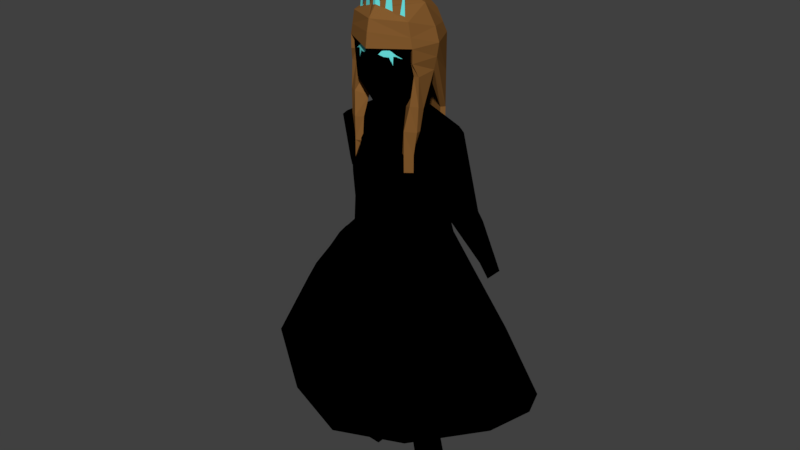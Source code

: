 # Source: Garota.blend  (saved by Blender 2.80.75; exported with 4.5.12 LTS)
import bpy
from mathutils import Matrix  # noqa: F401  (used for matrix-valued properties, if any)

bpy.ops.wm.read_factory_settings(use_empty=True)
scene = bpy.context.scene
scene.name = 'Scene'

# ---- collections
col_collection_1 = bpy.data.collections.new('Collection 1'); scene.collection.children.link(col_collection_1)

# ---- materials (node trees are filled in below, after node groups)
mat_material = bpy.data.materials.new('Material')
mat_material.alpha_threshold = 0.0
mat_material.use_transparent_shadow = False
mat_material.diffuse_color = (0.8, 0.7977, 0.6664, 1.0)
mat_material.roughness = 0.5
mat_material.line_color = (0.0, 0.0, 0.0, 1.0)
mat_material_001 = bpy.data.materials.new('Material.001')
mat_material_001.alpha_threshold = 0.0
mat_material_001.use_transparent_shadow = False
mat_material_001.diffuse_color = (0.2266, 0.1007, 0.02687, 1.0)
mat_material_001.roughness = 0.5
mat_eyes = bpy.data.materials.new('EYES')
mat_eyes.alpha_threshold = 0.0
mat_eyes.use_transparent_shadow = False
mat_eyes.diffuse_color = (0.1494, 0.8, 0.7771, 1.0)
mat_eyes.specular_color = (1.0, 0.8991, 0.8444)
mat_eyes.roughness = 0.5
mat_eyes.specular_intensity = 1.0
mat_material_002 = bpy.data.materials.new('Material.002')
mat_material_002.alpha_threshold = 0.0
mat_material_002.use_transparent_shadow = False
mat_material_002.diffuse_color = (0.009139, 0.08444, 0.8, 1.0)
mat_material_002.roughness = 0.5

# ---- material node trees
mat_material.use_nodes = True; mat_material.node_tree.nodes.clear()
_N = mat_material.node_tree.nodes; _L = mat_material.node_tree.links
n0 = _N.new('NodeUndefined'); n0.name = 'Output'; n0.location = (300, 300)
n0.inputs[1].default_value = 1.0
n1 = _N.new('NodeUndefined'); n1.name = 'Material'; n1.location = (10, 300)
n1.inputs[0].default_value = (0.0, 0.0, 0.0, 1.0)
n1.inputs[1].default_value = (0.0, 0.0, 0.0, 1.0)
n1.inputs[2].default_value = 0.0
n1.inputs[3].default_value = (0.0, 0.0, 0.0)
_L.new(n1.outputs[0], n0.inputs[0])

# ---- world
world_world_001 = bpy.data.worlds.new('World.001'); scene.world = world_world_001
world_world_001.color = (0.05088, 0.05088, 0.05088)
world_world_001.use_sun_shadow = False
world_world_001.sun_shadow_jitter_overblur = 0.0
world_world_001.cycles.sampling_method = 'MANUAL'

# ---- meshes
me_girl_head = bpy.data.meshes.new('Girl_head')
me_girl_head.from_pydata([(0.5499, -0.791, 4.609), (0.41, 0.2642, 4.613), (0.6001, -0.23, 4.596), (0.4005, -1.038, 5.113), (0.4357, 0.3467, 5.541), (0.6721, 0.4423, 6.256), (0.5772, -0.2982, 5.226), (0.8486, -1.09, 6.247), (0.8447, -0.3473, 6.256), (0.7139, -1.149, 5.47), (-0.006445, 0.2031, 4.934), (0.5061, -0.702, 5.167), (0.4198, 0.1665, 4.96), (-0.5499, -0.791, 4.609), (0.0, -0.809, 4.596), (-0.41, 0.2642, 4.613), (0.0, 0.3586, 4.581), (-0.6001, -0.23, 4.596), (-0.4005, -1.038, 5.113), (-0.4357, 0.3467, 5.541), (0.0, 0.4169, 5.546), (-0.6721, 0.4423, 6.256), (-0.5772, -0.2982, 5.226), (-0.8486, -1.09, 6.247), (0.0, -1.351, 5.003), (0.0, -1.431, 6.743), (0.0, -0.9356, 4.986), (0.0002444, -1.519, 5.379), (-0.8447, -0.3473, 6.256), (0.0, 0.7639, 6.345), (-0.7139, -1.149, 5.47), (-0.5061, -0.702, 5.167), (-0.4198, 0.1665, 4.96), (-0.8387, -1.089, 7.102), (-0.5945, 0.3224, 7.102), (0.004055, 0.5653, 7.312), (-0.7321, 0.5327, 6.47), (-0.7321, -0.3321, 7.388), (0.004055, -1.519, 7.131), (0.004055, -0.3321, 7.626), (-1.167, -0.3321, 6.496), (0.004055, 0.8849, 6.469), (-0.9604, -1.084, 6.472), (-0.5636, -1.238, 6.296), (-0.4904, -1.268, 6.359), (-0.4171, -1.301, 6.394), (-0.3051, -1.354, 6.393), (-0.2471, -1.386, 6.342), (-0.1944, -1.417, 6.272), (-0.3122, -1.363, 6.22), (-0.4338, -1.305, 6.218), (-0.5208, -1.261, 6.258), (0.2136, -1.407, 6.266), (0.3032, -1.358, 6.351), (0.4264, -1.296, 6.387), (0.5696, -1.235, 6.3), (0.5279, -1.258, 6.244), (0.3887, -1.327, 6.208), (0.2375, -1.396, 6.248), (-0.7411, -1.124, 6.182), (-0.5136, -1.269, 6.02), (0.7396, -1.123, 6.241), (0.4513, -1.296, 6.224), (0.52, -1.266, 6.024), (0.004055, -1.64, 6.433), (0.004163, -1.485, 6.436), (-0.8463, -0.9945, 6.471), (0.004163, 0.7423, 6.468), (-0.8118, -0.331, 6.491), (-0.6451, 0.4316, 6.469), (-0.6451, 0.4316, 4.526), (-0.8118, -0.331, 5.789), (0.004163, 0.7423, 4.525), (-0.9099, -0.9597, 5.768), (-1.055, -0.9538, 5.77), (0.004055, 0.8849, 4.527), (-1.025, -0.3321, 5.793), (-0.7321, 0.5327, 4.528), (-0.8486, -1.09, 6.549), (0.0, -1.431, 7.045), (-0.8486, -0.7596, 6.247), (-0.8486, -0.7596, 6.549), (0.8486, -1.09, 6.534), (0.0, -1.431, 7.03), (0.8486, -0.8908, 6.247), (0.8486, -0.8908, 6.534), (-0.596, -0.8629, 4.907), (-0.8799, -1.075, 5.025), (-1.07, -0.9735, 5.026), (-1.034, -0.7326, 4.91), (-0.6436, -1.017, 4.374), (-0.7888, -1.187, 4.395), (-1.047, -0.9952, 4.368), (-1.041, -0.8671, 4.379), (-0.4999, 0.2608, 3.644), (-0.6451, 0.4282, 3.558), (0.004163, 0.7423, 2.725), (0.004055, 0.8849, 2.727), (-0.7321, 0.5293, 3.559), (-0.7321, 0.5327, 5.467), (-1.103, -0.3321, 6.133), (-0.9604, -1.084, 6.109), (-0.8118, -0.331, 6.128), (0.004163, 0.7423, 5.464), (-0.6451, 0.4316, 5.465), (0.004055, 0.8849, 5.466), (-0.8463, -0.9945, 6.108), (-0.6436, -1.067, 3.748), (-0.7888, -1.187, 3.769), (-0.9484, -0.9952, 3.742), (-0.8255, -0.8671, 3.753), (-0.7335, -1.071, 3.657), (-0.7939, -1.187, 3.307), (-0.9456, -0.9952, 3.279), (-0.7995, -0.8671, 3.29), (0.004055, 0.7508, 6.823), (-0.6744, 0.4445, 6.735), (-1.05, -0.3321, 6.87), (-0.9093, -1.086, 6.736), (0.004055, -1.589, 6.823), (0.004055, -1.107, 7.454), (0.004055, -1.277, 7.416), (-0.1066, -1.239, 7.378), (-0.4102, -1.141, 7.286), (-0.2876, -1.057, 7.37), (-0.239, -1.202, 7.347), (-0.5804, -1.074, 7.227), (-0.6935, -1.032, 7.188), (-0.6169, -0.9799, 7.24), (0.004055, -1.212, 8.722), (-0.3246, -1.171, 7.317), (-0.3246, -1.121, 8.329), (-0.6369, -1.053, 7.207), (-0.6369, -0.9806, 7.899)], [(15, 16), (15, 94), (126, 132), (130, 131), (132, 127), (132, 133)], [(3, 9, 24), (27, 7, 55, 61, 56, 63, 62, 57, 58, 52), (6, 8, 7, 9, 3, 11), (4, 5, 8, 6), (20, 29, 5, 4), (3, 24, 26, 11), (4, 12, 10, 20), (1, 16, 10, 12), (2, 1, 12, 4, 6), (6, 11, 0, 2), (0, 11, 26, 14), (27, 48, 49, 50, 60, 51, 59, 43, 23), (22, 31, 18, 30, 23, 28), (19, 22, 28, 21), (20, 19, 21, 29), (18, 31, 26, 24), (17, 22, 19, 32, 15), (22, 17, 13, 31), (13, 14, 26, 31), (115, 116, 34, 35), (118, 117, 40, 42), (116, 117, 37, 34), (35, 34, 37, 39), (39, 37, 33, 127, 128, 126, 124, 125, 38, 121, 122, 120), (24, 30, 18), (23, 30, 24, 27), (27, 24, 9, 7), (23, 43, 44, 45, 46, 47, 48, 27, 25), (47, 46, 45, 44, 43, 51, 50, 49, 48), (52, 58, 57, 62, 56, 55, 54, 53), (53, 54, 55, 7, 25, 27, 52), (43, 59, 51), (51, 60, 50), (56, 61, 55), (62, 63, 56), (119, 118, 42, 64), (64, 42, 66, 65), (103, 104, 70, 72), (104, 102, 71, 70), (99, 105, 75, 77), (102, 106, 73, 71), (100, 99, 77, 76), (106, 101, 74, 73), (76, 77, 70, 71), (101, 100, 76, 74), (70, 77, 98, 95), (23, 25, 79, 78), (23, 78, 81, 80), (25, 7, 82, 83), (82, 7, 84, 85), (74, 76, 89, 88), (89, 86, 90, 93), (76, 71, 86, 89), (73, 74, 88, 87), (71, 73, 87, 86), (91, 92, 109, 108), (86, 87, 91, 90), (88, 89, 93, 92), (87, 88, 92, 91), (98, 97, 96, 95), (72, 70, 95, 96), (77, 75, 97, 98), (42, 40, 100, 101), (66, 42, 101, 106), (40, 36, 99, 100), (68, 66, 106, 102), (36, 41, 105, 99), (69, 68, 102, 104), (67, 69, 104, 103), (108, 109, 113, 112), (93, 90, 107, 110), (90, 91, 108, 107), (92, 93, 110, 109), (111, 112, 113, 114), (110, 107, 111, 114), (107, 108, 112, 111), (109, 110, 114, 113), (38, 33, 118, 119), (36, 40, 117, 116), (33, 37, 117, 118), (41, 36, 116, 115), (120, 122, 121), (38, 125, 130, 123, 124, 126, 33), (123, 130, 125, 124), (129, 121, 122), (125, 131, 123), (33, 126, 127), (127, 126, 128), (133, 126, 127)])
me_girl_head.polygons.foreach_set('material_index', [0, 0, 0, 0, 0, 0, 0, 0, 0, 0, 0, 0, 0, 0, 0, 0, 0, 0, 0, 1, 1, 1, 1, 1, 0, 0, 0, 0, 2, 2, 0, 2, 2, 2, 2, 1, 1, 1, 1, 1, 1, 1, 1, 1, 1, 1, 0, 0, 0, 0, 1, 1, 1, 1, 1, 1, 1, 1, 1, 1, 1, 1, 1, 1, 1, 1, 1, 1, 1, 1, 1, 1, 1, 1, 1, 1, 1, 1, 1, 1, 1, 2, 1, 1, 2, 2, 1, 2, 2])
me_girl_head.materials.append(mat_material)
me_girl_head.materials.append(mat_material_001)
me_girl_head.materials.append(mat_eyes)
me_girl_head.materials.append(mat_material_002)
me_girl_head.materials.append(None)
me_girl_head.use_remesh_preserve_volume = False
me_girl_head.use_remesh_preserve_attributes = False
me_girl_head.use_mirror_vertex_groups = False
me_girl_head.update()
me_girl = bpy.data.meshes.new('Girl')
me_girl.from_pydata([(1.22, -0.809, 1.248), (1.244, -0.809, 2.641), (1.428, -0.7812, 4.277), (1.971, -0.6107, 0.5176), (2.906, -0.954, -1.08), (3.785, -1.317, -3.019), (1.949, -2.543, -3.61), (1.27, -0.809, -3.709), (0.5932, -0.809, -3.706), (0.5499, -0.791, 4.609), (1.264, -0.8005, 3.26), (0.581, 0.2162, -3.691), (1.218, 0.3489, 1.217), (1.244, 0.2443, 2.641), (1.428, 0.1958, 4.277), (2.016, 0.1505, 0.5176), (2.971, 0.4002, -1.08), (3.829, 0.785, -3.019), (1.949, 1.965, -3.61), (0.41, 0.2642, 4.613), (1.264, 0.23, 3.26), (1.218, -0.23, 1.217), (1.244, -0.23, 2.641), (1.428, -0.3628, 4.277), (2.084, -0.23, 0.5176), (3.293, -0.23, -1.08), (4.246, -0.23, -2.821), (1.266, 0.2166, -3.702), (0.6001, -0.23, 4.596), (1.261, -0.23, 3.243), (1.177, 0.143, 1.929), (1.509, -1.777, -1.08), (1.509, 1.127, -1.08), (1.042, -1.179, 0.5176), (1.042, 0.5534, 0.5176), (1.112, -0.5491, -5.254), (0.6211, -0.5522, -5.333), (0.6057, 0.07454, -5.319), (1.103, 0.07804, -5.245), (1.232, -0.5274, -6.068), (0.7411, -0.5305, -6.147), (0.7272, 0.142, -6.144), (1.225, 0.1455, -6.071), (1.177, -0.23, 1.929), (1.178, -0.809, 1.945), (1.578, -0.7788, 4.145), (1.578, 0.1933, 4.145), (1.578, -0.3628, 4.145), (1.264, -0.8005, 3.26), (1.244, 0.2443, 2.641), (1.264, 0.23, 3.26), (1.261, -0.23, 3.243), (1.578, -0.7788, 4.145), (1.578, 0.1933, 4.145), (1.578, -0.3628, 4.145), (1.355, -0.2244, 1.884), (1.355, 0.3608, 1.884), (1.339, 0.09957, 1.879), (1.905, -0.08864, 1.971), (1.905, 0.4634, 1.971), (1.905, 0.1476, 1.971), (1.417, -0.08824, 1.773), (1.417, 0.4969, 1.773), (1.401, 0.2357, 1.768), (1.967, 0.04747, 1.663), (1.967, 0.5995, 1.663), (1.967, 0.2837, 1.663), (1.764, 0.813, 0.2609), (1.764, 1.398, 0.2609), (1.748, 1.137, 0.2563), (1.945, 0.9487, -0.2138), (1.945, 1.501, -0.2138), (1.945, 1.185, -0.2138), (-1.22, -0.809, 1.248), (-1.244, -0.809, 2.641), (-1.428, -0.7812, 4.277), (-1.971, -0.6107, 0.5176), (-2.906, -0.954, -1.08), (-3.785, -1.317, -3.019), (-1.949, -2.543, -3.61), (-1.27, -0.809, -3.709), (-0.5932, -0.809, -3.706), (-0.5499, -0.791, 4.609), (-1.264, -0.8005, 3.26), (-0.581, 0.2162, -3.691), (-1.218, 0.3489, 1.217), (-1.244, 0.2443, 2.641), (-1.428, 0.1958, 4.277), (-2.016, 0.1505, 0.5176), (-2.971, 0.4002, -1.08), (-3.829, 0.785, -3.019), (-1.949, 1.965, -3.61), (-0.41, 0.2642, 4.613), (-1.264, 0.23, 3.26), (-1.218, -0.23, 1.217), (-1.244, -0.23, 2.641), (-1.428, -0.3628, 4.277), (-2.084, -0.23, 0.5176), (-3.293, -0.23, -1.08), (-4.246, -0.23, -2.821), (-1.266, 0.2166, -3.702), (-0.6001, -0.23, 4.596), (-1.261, -0.23, 3.243), (-1.177, 0.143, 1.929), (-1.509, -1.777, -1.08), (-1.509, 1.127, -1.08), (-1.042, -1.179, 0.5176), (-1.042, 0.5534, 0.5176), (-1.132, -0.5505, -5.265), (-0.6376, -0.544, -5.313), (-0.6358, 0.08302, -5.302), (-1.137, 0.07671, -5.26), (-1.202, -0.5358, -6.085), (-0.707, -0.5292, -6.133), (-0.707, 0.1434, -6.133), (-1.208, 0.1371, -6.091), (0.0, -1.488, 1.291), (0.0, -1.466, 2.641), (0.0, -0.9991, 4.355), (0.0, -1.483, 0.5176), (0.0, -2.259, -1.08), (0.0, -3.192, -3.754), (0.0, -0.809, 4.596), (0.0, 0.3488, 1.217), (0.0, 0.3489, 2.641), (0.0, 0.5538, 4.281), (0.0, 0.8632, 0.5176), (0.0, 1.396, -1.08), (0.0, 2.43, -3.876), (0.0, 0.3586, 4.581), (0.0, -0.23, 1.217), (0.0, -0.23, 2.641), (0.0, -0.23, 4.281), (0.0, -0.23, 0.5176), (0.0, -0.23, -1.08), (0.0, -0.23, 4.596), (0.0, -1.382, 3.374), (0.0, 0.2193, 1.929), (0.0, 0.5538, 3.336), (-1.177, -0.23, 1.929), (-1.178, -0.809, 1.945), (-1.578, -0.7788, 4.145), (-1.578, 0.1933, 4.145), (-1.578, -0.3628, 4.145), (-1.264, -0.8005, 3.26), (-1.244, 0.2443, 2.641), (-1.264, 0.23, 3.26), (-1.261, -0.23, 3.243), (-1.578, -0.7788, 4.145), (-1.578, 0.1933, 4.145), (-1.578, -0.3628, 4.145), (-1.441, -0.2244, 2.537), (-1.441, 0.3608, 2.537), (-1.425, 0.09957, 2.532), (-1.991, -0.08864, 2.624), (-1.991, 0.4634, 2.624), (-1.991, 0.1476, 2.624), (-1.503, -0.08824, 2.426), (-1.503, 0.4969, 2.426), (-1.487, 0.2357, 2.421), (-2.053, 0.04747, 2.316), (-2.053, 0.5995, 2.316), (-2.052, 0.2837, 2.316), (-1.039, 0.813, 0.9139), (-1.039, 1.398, 0.9139), (-1.023, 1.137, 0.9094), (-1.22, 0.9487, 0.4393), (-1.22, 1.501, 0.4393), (-1.22, 1.185, 0.4393)], [(10, 136), (10, 118), (83, 136), (83, 118)], [(21, 0, 3, 24), (21, 43, 22, 1, 44, 0), (0, 44, 1, 117, 116), (1, 48, 136, 117), (15, 16, 32, 34), (0, 116, 119, 33, 3), (24, 3, 4, 25), (25, 4, 5, 26), (118, 2, 9, 122), (1, 22, 29, 10), (21, 24, 15, 12), (21, 12, 30, 13, 22, 43), (12, 123, 137, 124, 13, 30), (124, 138, 125, 14, 20, 13), (126, 34, 32, 127), (123, 12, 34, 126), (24, 25, 16, 15), (25, 26, 17, 16), (125, 129, 19, 14), (14, 19, 28, 23), (13, 20, 29, 22), (16, 17, 18, 32), (128, 127, 32, 18), (4, 31, 6, 5), (121, 6, 31, 120), (3, 33, 31, 4), (119, 120, 31, 33), (26, 5, 6, 121, 128, 18, 17), (23, 28, 9, 2), (11, 8, 36, 37), (11, 27, 38, 37), (27, 7, 35, 38), (7, 8, 36, 35), (35, 36, 40, 39), (40, 42, 41), (36, 38, 42, 40), (37, 36, 40, 41), (38, 35, 39, 42), (38, 37, 41, 42), (15, 34, 12), (14, 23, 47, 46), (23, 2, 45, 47), (10, 45, 2), (14, 46, 20), (20, 46, 53, 50), (10, 29, 51, 48), (20, 13, 49, 50), (47, 45, 52, 54), (45, 10, 48, 52), (29, 20, 50, 51), (46, 47, 54, 53), (50, 53, 59, 56), (53, 54, 60, 59), (51, 50, 56, 57), (48, 51, 57, 55), (52, 48, 55, 58), (54, 52, 58, 60), (56, 59, 65, 62), (59, 60, 66, 65), (57, 56, 62, 63), (58, 55, 61, 64), (60, 58, 64, 66), (55, 57, 63, 61), (64, 61, 67, 70), (66, 64, 70, 72), (61, 63, 69, 67), (62, 65, 71, 68), (65, 66, 72, 71), (63, 62, 68, 69), (69, 68, 67), (72, 70, 67, 68, 71), (57, 55, 56), (94, 97, 76, 73), (94, 73, 140, 74, 95, 139), (73, 116, 117, 74, 140), (117, 136, 118, 75, 83, 74), (88, 107, 105, 89), (73, 76, 106, 119, 116), (97, 98, 77, 76), (98, 99, 78, 77), (118, 122, 82, 75), (74, 83, 102, 95), (94, 85, 88, 97), (94, 139, 95, 86, 103, 85), (85, 103, 86, 124, 137, 123), (124, 86, 93, 87, 125, 138), (126, 127, 105, 107), (123, 126, 107, 85), (97, 88, 89, 98), (98, 89, 90, 99), (125, 87, 92, 129), (87, 96, 101, 92), (86, 95, 102, 93), (89, 105, 91, 90), (128, 91, 105, 127), (77, 78, 79, 104), (121, 120, 104, 79), (76, 77, 104, 106), (119, 106, 104, 120), (99, 90, 91, 128, 121, 79, 78), (96, 75, 82, 101), (84, 110, 109, 81), (84, 110, 111, 100), (100, 111, 108, 80), (80, 108, 109, 81), (108, 112, 113, 109), (113, 114, 115), (109, 113, 115, 111), (110, 114, 113, 109), (111, 115, 112, 108), (111, 115, 114, 110), (88, 85, 107), (131, 117, 136, 118, 132), (132, 118, 122, 135), (119, 133, 134, 120), (116, 130, 133, 119), (116, 117, 131, 130), (131, 132, 125, 138, 124), (132, 135, 129, 125), (126, 127, 134, 133), (123, 126, 133, 130), (123, 130, 131, 124, 137), (87, 142, 143, 96), (96, 143, 141, 75), (83, 75, 141), (87, 93, 142), (93, 146, 149, 142), (83, 144, 147, 102), (93, 146, 145, 86), (143, 150, 148, 141), (141, 148, 144, 83), (102, 147, 146, 93), (142, 149, 150, 143), (146, 152, 155, 149), (149, 155, 156, 150), (147, 153, 152, 146), (144, 151, 153, 147), (148, 154, 151, 144), (150, 156, 154, 148), (152, 158, 161, 155), (155, 161, 162, 156), (153, 159, 158, 152), (154, 160, 157, 151), (156, 162, 160, 154), (151, 157, 159, 153), (160, 166, 163, 157), (162, 168, 166, 160), (157, 163, 165, 159), (158, 164, 167, 161), (161, 167, 168, 162), (159, 165, 164, 158), (165, 163, 164), (168, 167, 164, 163, 166), (153, 152, 151), (136, 48, 118), (118, 48, 2)])
me_girl.materials.append(mat_material)
me_girl.use_remesh_preserve_volume = False
me_girl.use_remesh_preserve_attributes = False
me_girl.use_mirror_vertex_groups = False
me_girl.update()

# ---- objects
ob_girl_head = bpy.data.objects.new('Girl_head', me_girl_head)
ob_girl = bpy.data.objects.new('Girl', me_girl)

# ---- transforms, parenting, visibility, modifiers, constraints
ob_girl_head.location = (0.0, 0.0, -0.5033)
ob_girl_head.lock_rotations_4d = False
ob_girl_head.empty_display_type = 'ARROWS'
ob_girl_head.lineart.crease_threshold = 0.0
_m = ob_girl_head.modifiers.new('Mirror', 'MIRROR')
_m.use_clip = True
ob_girl.location = (0.0, 0.0, -0.5033)
ob_girl.lock_rotations_4d = False
ob_girl.empty_display_type = 'ARROWS'
ob_girl.lineart.crease_threshold = 0.0

# ---- collection membership
col_collection_1.objects.link(ob_girl_head)
col_collection_1.objects.link(ob_girl)

# ---- scene / render settings (as saved in the file)
scene.frame_start = 1; scene.frame_end = 250; scene.frame_set(210)
scene.render.engine = 'BLENDER_EEVEE_NEXT'
scene.render.resolution_percentage = 50
scene.render.dither_intensity = 0.0
scene.cycles.use_denoising = False
scene.cycles.samples = 128
scene.cycles.sampling_pattern = 'TABULATED_SOBOL'
scene.cycles.use_adaptive_sampling = False
scene.cycles.use_light_tree = False
scene.cycles.blur_glossy = 0.0
scene.cycles.sample_clamp_indirect = 0.0
scene.view_settings.view_transform = 'Standard'
bpy.context.view_layer.update()

# ---- added for rendering (the .blend has no active camera and no usable light): camera, sun
cam_auto = bpy.data.cameras.new('AutoCamera')
cam_auto.lens = 50.0
cam_auto.sensor_width = 36.0
cam_auto.clip_end = 1000.0
ob_auto_camera = bpy.data.objects.new('AutoCamera', cam_auto)
scene.collection.objects.link(ob_auto_camera)
ob_auto_camera.location = (16.6749, -20.3906, 14.1236)
ob_auto_camera.rotation_euler = (1.09748, -7.21219e-08, 0.694738)
scene.camera = ob_auto_camera
light_auto_sun = bpy.data.lights.new('AutoSun', 'SUN')
light_auto_sun.energy = 3.0
light_auto_sun.angle = 0.0523599
ob_auto_sun = bpy.data.objects.new('AutoSun', light_auto_sun)
scene.collection.objects.link(ob_auto_sun)
ob_auto_sun.rotation_euler = (0.872665, 0.174533, 0.523599)
bpy.context.view_layer.update()
